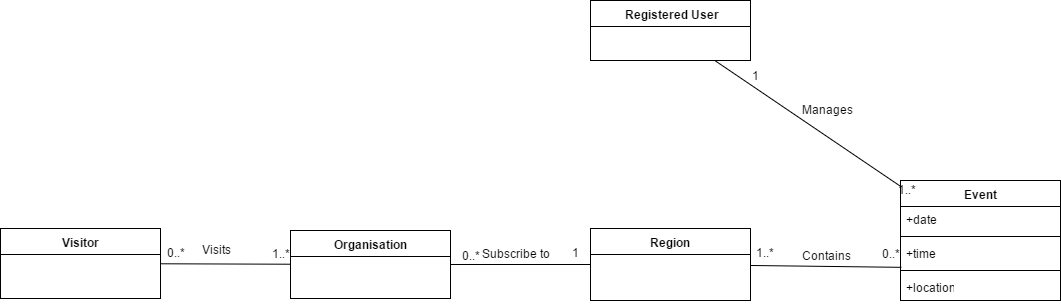

The diagram above was exported from draw.io. Its source (the exported page's mxGraphModel, read from the mxfile embedded in the PNG):
<mxGraphModel dx="2145" dy="689" grid="1" gridSize="10" guides="1" tooltips="1" connect="1" arrows="1" fold="1" page="1" pageScale="1" pageWidth="850" pageHeight="1100" math="0" shadow="0">
  <root>
    <mxCell id="0" />
    <mxCell id="1" parent="0" />
    <mxCell id="40b9fe614a2ce1fb-1" value="Visitor" style="swimlane;html=1;fontStyle=1;align=center;verticalAlign=top;childLayout=stackLayout;horizontal=1;startSize=26;horizontalStack=0;resizeParent=1;resizeLast=0;collapsible=1;marginBottom=0;swimlaneFillColor=#ffffff;" vertex="1" parent="1">
      <mxGeometry x="-250" y="348" width="160" height="70" as="geometry" />
    </mxCell>
    <mxCell id="40b9fe614a2ce1fb-6" value="Registered User" style="swimlane;html=1;fontStyle=1;align=center;verticalAlign=top;childLayout=stackLayout;horizontal=1;startSize=26;horizontalStack=0;resizeParent=1;resizeLast=0;collapsible=1;marginBottom=0;swimlaneFillColor=#ffffff;" vertex="1" parent="1">
      <mxGeometry x="340" y="120" width="160" height="60" as="geometry" />
    </mxCell>
    <mxCell id="40b9fe614a2ce1fb-8" value="Event" style="swimlane;html=1;fontStyle=1;align=center;verticalAlign=top;childLayout=stackLayout;horizontal=1;startSize=26;horizontalStack=0;resizeParent=1;resizeLast=0;collapsible=1;marginBottom=0;swimlaneFillColor=#ffffff;" vertex="1" parent="1">
      <mxGeometry x="650" y="300" width="160" height="120" as="geometry" />
    </mxCell>
    <mxCell id="40b9fe614a2ce1fb-9" value="+date" style="text;html=1;strokeColor=none;fillColor=none;align=left;verticalAlign=top;spacingLeft=4;spacingRight=4;whiteSpace=wrap;overflow=hidden;rotatable=0;points=[[0,0.5],[1,0.5]];portConstraint=eastwest;" vertex="1" parent="40b9fe614a2ce1fb-8">
      <mxGeometry y="26" width="160" height="26" as="geometry" />
    </mxCell>
    <mxCell id="40b9fe614a2ce1fb-13" value="" style="line;html=1;strokeWidth=1;fillColor=none;align=left;verticalAlign=middle;spacingTop=-1;spacingLeft=3;spacingRight=3;rotatable=0;labelPosition=right;points=[];portConstraint=eastwest;" vertex="1" parent="40b9fe614a2ce1fb-8">
      <mxGeometry y="52" width="160" height="8" as="geometry" />
    </mxCell>
    <mxCell id="40b9fe614a2ce1fb-12" value="+time" style="text;html=1;strokeColor=none;fillColor=none;align=left;verticalAlign=top;spacingLeft=4;spacingRight=4;whiteSpace=wrap;overflow=hidden;rotatable=0;points=[[0,0.5],[1,0.5]];portConstraint=eastwest;" vertex="1" parent="40b9fe614a2ce1fb-8">
      <mxGeometry y="60" width="160" height="26" as="geometry" />
    </mxCell>
    <mxCell id="40b9fe614a2ce1fb-10" value="" style="line;html=1;strokeWidth=1;fillColor=none;align=left;verticalAlign=middle;spacingTop=-1;spacingLeft=3;spacingRight=3;rotatable=0;labelPosition=right;points=[];portConstraint=eastwest;" vertex="1" parent="40b9fe614a2ce1fb-8">
      <mxGeometry y="86" width="160" height="8" as="geometry" />
    </mxCell>
    <mxCell id="40b9fe614a2ce1fb-14" value="+location" style="text;html=1;strokeColor=none;fillColor=none;align=left;verticalAlign=top;spacingLeft=4;spacingRight=4;whiteSpace=wrap;overflow=hidden;rotatable=0;points=[[0,0.5],[1,0.5]];portConstraint=eastwest;" vertex="1" parent="40b9fe614a2ce1fb-8">
      <mxGeometry y="94" width="160" height="26" as="geometry" />
    </mxCell>
    <mxCell id="40b9fe614a2ce1fb-15" value="Organisation" style="swimlane;html=1;fontStyle=1;align=center;verticalAlign=top;childLayout=stackLayout;horizontal=1;startSize=26;horizontalStack=0;resizeParent=1;resizeLast=0;collapsible=1;marginBottom=0;swimlaneFillColor=#ffffff;" vertex="1" parent="1">
      <mxGeometry x="40" y="350" width="160" height="68" as="geometry" />
    </mxCell>
    <mxCell id="40b9fe614a2ce1fb-16" value="Region" style="swimlane;html=1;fontStyle=1;align=center;verticalAlign=top;childLayout=stackLayout;horizontal=1;startSize=26;horizontalStack=0;resizeParent=1;resizeLast=0;collapsible=1;marginBottom=0;swimlaneFillColor=#ffffff;" vertex="1" parent="1">
      <mxGeometry x="340" y="348" width="160" height="72" as="geometry" />
    </mxCell>
    <mxCell id="40b9fe614a2ce1fb-22" value="" style="endArrow=none;html=1;" edge="1" parent="1" source="40b9fe614a2ce1fb-1" target="40b9fe614a2ce1fb-15">
      <mxGeometry width="50" height="50" relative="1" as="geometry">
        <mxPoint x="-250" y="380" as="sourcePoint" />
        <mxPoint x="-300" y="430" as="targetPoint" />
      </mxGeometry>
    </mxCell>
    <mxCell id="40b9fe614a2ce1fb-23" value="" style="endArrow=none;html=1;" edge="1" parent="1" source="40b9fe614a2ce1fb-16" target="40b9fe614a2ce1fb-15">
      <mxGeometry width="50" height="50" relative="1" as="geometry">
        <mxPoint x="-180" y="390" as="sourcePoint" />
        <mxPoint x="20" y="390" as="targetPoint" />
      </mxGeometry>
    </mxCell>
    <mxCell id="40b9fe614a2ce1fb-24" value="" style="endArrow=none;html=1;entryX=0.005;entryY=1.03;entryPerimeter=0;" edge="1" parent="1" source="40b9fe614a2ce1fb-16" target="40b9fe614a2ce1fb-12">
      <mxGeometry width="50" height="50" relative="1" as="geometry">
        <mxPoint x="350" y="390.0000000000002" as="sourcePoint" />
        <mxPoint x="649" y="380" as="targetPoint" />
      </mxGeometry>
    </mxCell>
    <mxCell id="40b9fe614a2ce1fb-25" value="" style="endArrow=none;html=1;" edge="1" parent="1" source="40b9fe614a2ce1fb-6" target="40b9fe614a2ce1fb-8">
      <mxGeometry width="50" height="50" relative="1" as="geometry">
        <mxPoint x="483.3333333333335" y="358" as="sourcePoint" />
        <mxPoint x="640" y="264.0000000000001" as="targetPoint" />
      </mxGeometry>
    </mxCell>
    <mxCell id="40b9fe614a2ce1fb-26" value="Manages" style="text;html=1;resizable=0;points=[];autosize=1;align=left;verticalAlign=top;spacingTop=-4;" vertex="1" parent="1">
      <mxGeometry x="550" y="220" width="60" height="20" as="geometry" />
    </mxCell>
    <mxCell id="40b9fe614a2ce1fb-28" value="Contains" style="text;html=1;resizable=0;points=[];autosize=1;align=left;verticalAlign=top;spacingTop=-4;" vertex="1" parent="1">
      <mxGeometry x="550" y="366" width="60" height="20" as="geometry" />
    </mxCell>
    <mxCell id="40b9fe614a2ce1fb-29" value="Subscribe to" style="text;html=1;resizable=0;points=[];autosize=1;align=left;verticalAlign=top;spacingTop=-4;" vertex="1" parent="1">
      <mxGeometry x="230" y="364" width="80" height="20" as="geometry" />
    </mxCell>
    <mxCell id="40b9fe614a2ce1fb-30" value="Visits" style="text;html=1;resizable=0;points=[];autosize=1;align=left;verticalAlign=top;spacingTop=-4;" vertex="1" parent="1">
      <mxGeometry x="-50" y="360" width="40" height="20" as="geometry" />
    </mxCell>
    <mxCell id="40b9fe614a2ce1fb-31" value="0..*" style="text;html=1;resizable=0;points=[];autosize=1;align=left;verticalAlign=top;spacingTop=-4;" vertex="1" parent="1">
      <mxGeometry x="-85" y="363" width="30" height="20" as="geometry" />
    </mxCell>
    <mxCell id="40b9fe614a2ce1fb-32" value="1..*" style="text;html=1;resizable=0;points=[];autosize=1;align=left;verticalAlign=top;spacingTop=-4;" vertex="1" parent="1">
      <mxGeometry x="20" y="364" width="30" height="20" as="geometry" />
    </mxCell>
    <mxCell id="40b9fe614a2ce1fb-33" value="0..*" style="text;html=1;resizable=0;points=[];autosize=1;align=left;verticalAlign=top;spacingTop=-4;" vertex="1" parent="1">
      <mxGeometry x="210" y="366" width="30" height="20" as="geometry" />
    </mxCell>
    <mxCell id="40b9fe614a2ce1fb-34" value="1" style="text;html=1;resizable=0;points=[];autosize=1;align=left;verticalAlign=top;spacingTop=-4;" vertex="1" parent="1">
      <mxGeometry x="320" y="363" width="20" height="20" as="geometry" />
    </mxCell>
    <mxCell id="40b9fe614a2ce1fb-35" value="1..*" style="text;html=1;resizable=0;points=[];autosize=1;align=left;verticalAlign=top;spacingTop=-4;" vertex="1" parent="1">
      <mxGeometry x="504" y="363" width="30" height="20" as="geometry" />
    </mxCell>
    <mxCell id="40b9fe614a2ce1fb-36" value="0..*" style="text;html=1;resizable=0;points=[];autosize=1;align=left;verticalAlign=top;spacingTop=-4;" vertex="1" parent="1">
      <mxGeometry x="630" y="364" width="30" height="20" as="geometry" />
    </mxCell>
    <mxCell id="40b9fe614a2ce1fb-37" value="1" style="text;html=1;resizable=0;points=[];autosize=1;align=left;verticalAlign=top;spacingTop=-4;" vertex="1" parent="1">
      <mxGeometry x="500" y="186" width="20" height="20" as="geometry" />
    </mxCell>
    <mxCell id="40b9fe614a2ce1fb-38" value="1..*" style="text;html=1;resizable=0;points=[];autosize=1;align=left;verticalAlign=top;spacingTop=-4;" vertex="1" parent="1">
      <mxGeometry x="646" y="300" width="30" height="20" as="geometry" />
    </mxCell>
  </root>
</mxGraphModel>